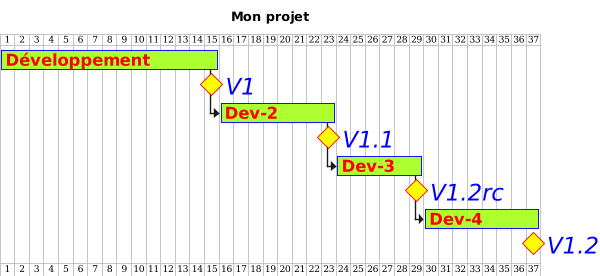

The diagram above was rendered by PlantUML. Its source (embedded in the PNG):
@startgantt
scale 600*300
<style>
ganttDiagram {
	task {
		FontName Helvetica
		FontColor red
		FontSize 18
		FontStyle bold
		BackGroundColor GreenYellow
		LineColor blue
	}
	milestone {
		FontColor blue
		FontSize 25
		FontStyle italic
		BackGroundColor yellow
		LineColor red
	}
}
</style>
title Mon projet
[Développement] as [T1] lasts 15 days
[V1] happens at [T1]'s end

[Dev-2] as [T2] lasts 8 days
[T2] starts at [T1]'s end
[V1.1] happens at [T2]'s end

[Dev-3] as [T3] lasts 6 days
[T3] starts at [T2]'s end
[V1.2rc] happens at [T3]'s end

[Dev-4] as [T4] lasts 8 days
[T4] starts at [T3]'s end
[V1.2] happens at [T4]'s end
@endgantt